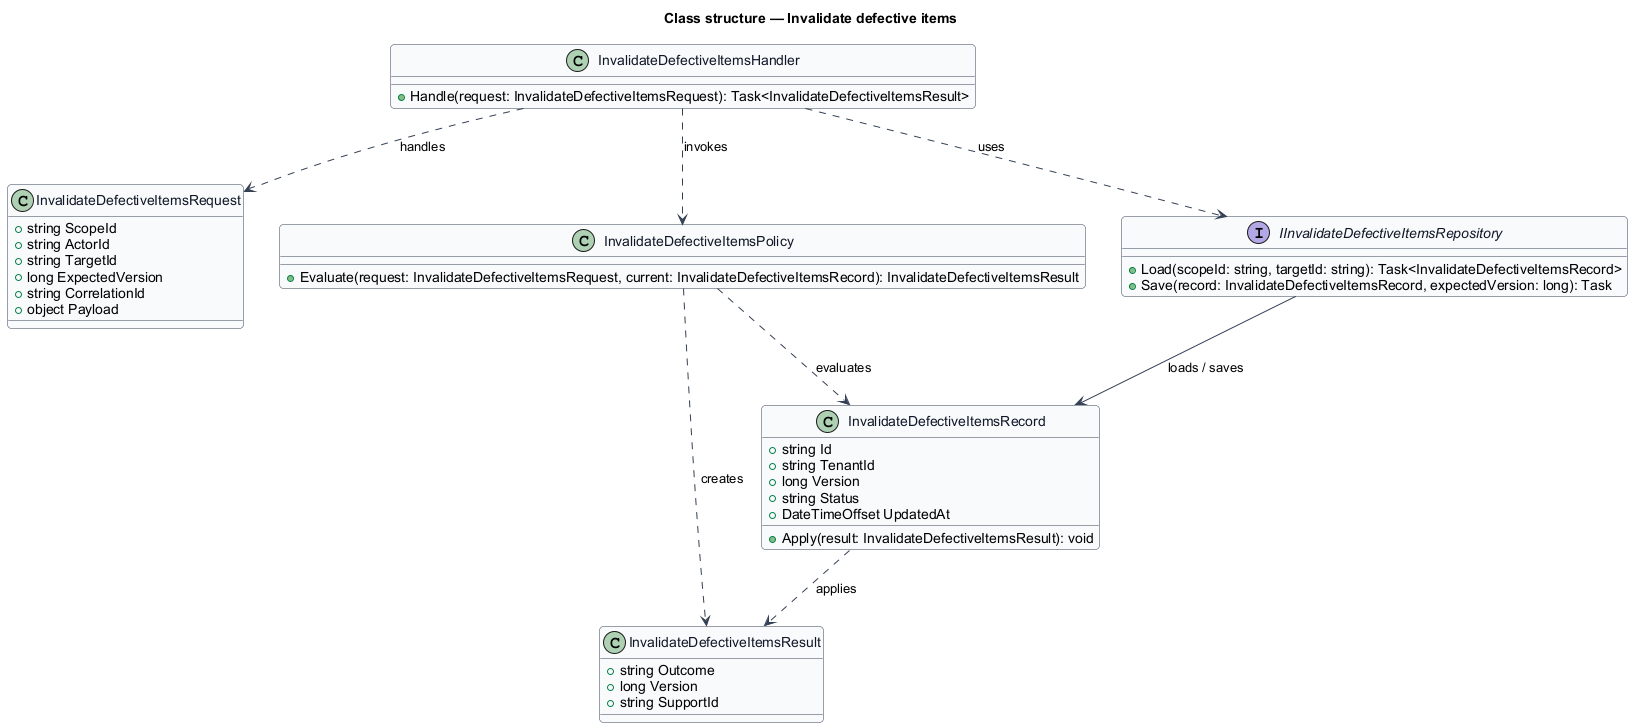

The diagram above was rendered by PlantUML. Its source (embedded in the PNG):
@startuml
skinparam backgroundColor #FFFFFF
skinparam shadowing false
skinparam roundcorner 8
skinparam defaultFontName Arial
skinparam ArrowColor #344054
skinparam class {
  BorderColor #344054
  FontColor #101828
  BackgroundColor #F9FAFB
}
title Class structure — Invalidate defective items

class InvalidateDefectiveItemsRequest {
  +string ScopeId
  +string ActorId
  +string TargetId
  +long ExpectedVersion
  +string CorrelationId
  +object Payload
}

class InvalidateDefectiveItemsResult {
  +string Outcome
  +long Version
  +string SupportId
}

class InvalidateDefectiveItemsRecord {
  +string Id
  +string TenantId
  +long Version
  +string Status
  +DateTimeOffset UpdatedAt
  +Apply(result: InvalidateDefectiveItemsResult): void
}

class InvalidateDefectiveItemsPolicy {
  +Evaluate(request: InvalidateDefectiveItemsRequest, current: InvalidateDefectiveItemsRecord): InvalidateDefectiveItemsResult
}

interface IInvalidateDefectiveItemsRepository {
  +Load(scopeId: string, targetId: string): Task<InvalidateDefectiveItemsRecord>
  +Save(record: InvalidateDefectiveItemsRecord, expectedVersion: long): Task
}

class InvalidateDefectiveItemsHandler {
  +Handle(request: InvalidateDefectiveItemsRequest): Task<InvalidateDefectiveItemsResult>
}

InvalidateDefectiveItemsHandler ..> InvalidateDefectiveItemsRequest : handles
InvalidateDefectiveItemsHandler ..> InvalidateDefectiveItemsPolicy : invokes
InvalidateDefectiveItemsHandler ..> IInvalidateDefectiveItemsRepository : uses
IInvalidateDefectiveItemsRepository --> InvalidateDefectiveItemsRecord : loads / saves
InvalidateDefectiveItemsPolicy ..> InvalidateDefectiveItemsRecord : evaluates
InvalidateDefectiveItemsPolicy ..> InvalidateDefectiveItemsResult : creates
InvalidateDefectiveItemsRecord ..> InvalidateDefectiveItemsResult : applies
@enduml